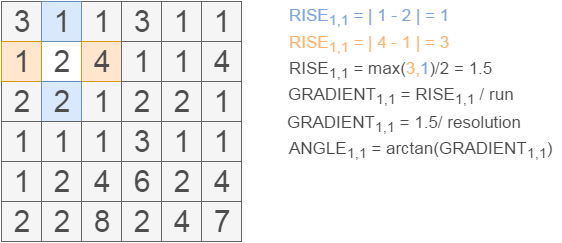

The diagram above was exported from draw.io. Its source (the exported page's mxGraphModel, read from the mxfile embedded in the PNG):
<mxGraphModel dx="933" dy="734" grid="1" gridSize="10" guides="1" tooltips="1" connect="1" arrows="1" fold="1" page="1" pageScale="1" pageWidth="1600" pageHeight="2000" math="0" shadow="0">
  <root>
    <mxCell id="0" />
    <mxCell id="1" parent="0" />
    <mxCell id="2" value="2" style="whiteSpace=wrap;html=1;strokeColor=#000000;strokeWidth=1;fillColor=#ffffff;fontSize=30;fontColor=#4D4D4D;fontStyle=0" vertex="1" parent="1">
      <mxGeometry x="878" y="990" width="40" height="40" as="geometry" />
    </mxCell>
    <mxCell id="3" value="1" style="whiteSpace=wrap;html=1;strokeColor=#666666;strokeWidth=1;fillColor=#f5f5f5;fontSize=30;fontColor=#4D4D4D;" vertex="1" parent="1">
      <mxGeometry x="918" y="1030" width="40" height="40" as="geometry" />
    </mxCell>
    <mxCell id="4" value="2" style="whiteSpace=wrap;html=1;strokeColor=#666666;strokeWidth=1;fillColor=#f5f5f5;fontSize=30;fontColor=#4D4D4D;" vertex="1" parent="1">
      <mxGeometry x="838" y="1030" width="40" height="40" as="geometry" />
    </mxCell>
    <mxCell id="5" value="3" style="whiteSpace=wrap;html=1;strokeColor=#666666;strokeWidth=1;fillColor=#f5f5f5;fontSize=30;fontColor=#4D4D4D;" vertex="1" parent="1">
      <mxGeometry x="838" y="950" width="40" height="40" as="geometry" />
    </mxCell>
    <mxCell id="6" value="1" style="whiteSpace=wrap;html=1;strokeColor=#666666;strokeWidth=1;fillColor=#f5f5f5;fontSize=30;fontColor=#4D4D4D;" vertex="1" parent="1">
      <mxGeometry x="918" y="950" width="40" height="40" as="geometry" />
    </mxCell>
    <mxCell id="7" value="1" style="whiteSpace=wrap;html=1;strokeColor=#6c8ebf;strokeWidth=1;fillColor=#dae8fc;fontSize=30;fontColor=#4D4D4D;fontStyle=0" vertex="1" parent="1">
      <mxGeometry x="878" y="950" width="40" height="40" as="geometry" />
    </mxCell>
    <mxCell id="8" value="1" style="whiteSpace=wrap;html=1;strokeColor=#d79b00;strokeWidth=1;fillColor=#ffe6cc;fontSize=30;fontColor=#4D4D4D;" vertex="1" parent="1">
      <mxGeometry x="838" y="990" width="40" height="40" as="geometry" />
    </mxCell>
    <mxCell id="9" value="4" style="whiteSpace=wrap;html=1;strokeColor=#d79b00;strokeWidth=1;fillColor=#ffe6cc;fontSize=30;fontColor=#4D4D4D;" vertex="1" parent="1">
      <mxGeometry x="918" y="990" width="40" height="40" as="geometry" />
    </mxCell>
    <mxCell id="10" value="2" style="whiteSpace=wrap;html=1;strokeColor=#6c8ebf;strokeWidth=1;fillColor=#dae8fc;fontSize=30;fontColor=#4D4D4D;" vertex="1" parent="1">
      <mxGeometry x="878" y="1030" width="40" height="40" as="geometry" />
    </mxCell>
    <mxCell id="11" value="1" style="whiteSpace=wrap;html=1;strokeColor=#666666;strokeWidth=1;fillColor=#f5f5f5;fontSize=30;fontColor=#4D4D4D;" vertex="1" parent="1">
      <mxGeometry x="1038" y="1030" width="40" height="40" as="geometry" />
    </mxCell>
    <mxCell id="12" value="2" style="whiteSpace=wrap;html=1;strokeColor=#666666;strokeWidth=1;fillColor=#f5f5f5;fontSize=30;fontColor=#4D4D4D;" vertex="1" parent="1">
      <mxGeometry x="958" y="1030" width="40" height="40" as="geometry" />
    </mxCell>
    <mxCell id="13" value="3" style="whiteSpace=wrap;html=1;strokeColor=#666666;strokeWidth=1;fillColor=#f5f5f5;fontSize=30;fontColor=#4D4D4D;" vertex="1" parent="1">
      <mxGeometry x="958" y="950" width="40" height="40" as="geometry" />
    </mxCell>
    <mxCell id="14" value="1" style="whiteSpace=wrap;html=1;strokeColor=#666666;strokeWidth=1;fillColor=#f5f5f5;fontSize=30;fontColor=#4D4D4D;" vertex="1" parent="1">
      <mxGeometry x="1038" y="950" width="40" height="40" as="geometry" />
    </mxCell>
    <mxCell id="15" value="1" style="whiteSpace=wrap;html=1;strokeColor=#666666;strokeWidth=1;fillColor=#f5f5f5;fontSize=30;fontColor=#4D4D4D;fontStyle=0" vertex="1" parent="1">
      <mxGeometry x="998" y="950" width="40" height="40" as="geometry" />
    </mxCell>
    <mxCell id="16" value="1" style="whiteSpace=wrap;html=1;strokeColor=#666666;strokeWidth=1;fillColor=#f5f5f5;fontSize=30;fontColor=#4D4D4D;" vertex="1" parent="1">
      <mxGeometry x="958" y="990" width="40" height="40" as="geometry" />
    </mxCell>
    <mxCell id="17" value="4" style="whiteSpace=wrap;html=1;strokeColor=#666666;strokeWidth=1;fillColor=#f5f5f5;fontSize=30;fontColor=#4D4D4D;" vertex="1" parent="1">
      <mxGeometry x="1038" y="990" width="40" height="40" as="geometry" />
    </mxCell>
    <mxCell id="18" value="2" style="whiteSpace=wrap;html=1;strokeColor=#666666;strokeWidth=1;fillColor=#f5f5f5;fontSize=30;fontColor=#4D4D4D;" vertex="1" parent="1">
      <mxGeometry x="998" y="1030" width="40" height="40" as="geometry" />
    </mxCell>
    <mxCell id="19" value="1" style="whiteSpace=wrap;html=1;strokeColor=#666666;strokeWidth=1;fillColor=#f5f5f5;fontSize=30;fontColor=#4D4D4D;fontStyle=0" vertex="1" parent="1">
      <mxGeometry x="998" y="990" width="40" height="40" as="geometry" />
    </mxCell>
    <mxCell id="20" value="8" style="whiteSpace=wrap;html=1;strokeColor=#666666;strokeWidth=1;fillColor=#f5f5f5;fontSize=30;fontColor=#4D4D4D;" vertex="1" parent="1">
      <mxGeometry x="918" y="1150" width="40" height="40" as="geometry" />
    </mxCell>
    <mxCell id="21" value="2" style="whiteSpace=wrap;html=1;strokeColor=#666666;strokeWidth=1;fillColor=#f5f5f5;fontSize=30;fontColor=#4D4D4D;" vertex="1" parent="1">
      <mxGeometry x="838" y="1150" width="40" height="40" as="geometry" />
    </mxCell>
    <mxCell id="22" value="1" style="whiteSpace=wrap;html=1;strokeColor=#666666;strokeWidth=1;fillColor=#f5f5f5;fontSize=30;fontColor=#4D4D4D;" vertex="1" parent="1">
      <mxGeometry x="838" y="1070" width="40" height="40" as="geometry" />
    </mxCell>
    <mxCell id="23" value="1" style="whiteSpace=wrap;html=1;strokeColor=#666666;strokeWidth=1;fillColor=#f5f5f5;fontSize=30;fontColor=#4D4D4D;" vertex="1" parent="1">
      <mxGeometry x="918" y="1070" width="40" height="40" as="geometry" />
    </mxCell>
    <mxCell id="24" value="1" style="whiteSpace=wrap;html=1;strokeColor=#666666;strokeWidth=1;fillColor=#f5f5f5;fontSize=30;fontColor=#4D4D4D;fontStyle=0" vertex="1" parent="1">
      <mxGeometry x="878" y="1070" width="40" height="40" as="geometry" />
    </mxCell>
    <mxCell id="25" value="1" style="whiteSpace=wrap;html=1;strokeColor=#666666;strokeWidth=1;fillColor=#f5f5f5;fontSize=30;fontColor=#4D4D4D;direction=south;" vertex="1" parent="1">
      <mxGeometry x="838" y="1110" width="40" height="40" as="geometry" />
    </mxCell>
    <mxCell id="26" value="4" style="whiteSpace=wrap;html=1;strokeColor=#666666;strokeWidth=1;fillColor=#f5f5f5;fontSize=30;fontColor=#4D4D4D;" vertex="1" parent="1">
      <mxGeometry x="918" y="1110" width="40" height="40" as="geometry" />
    </mxCell>
    <mxCell id="27" value="2" style="whiteSpace=wrap;html=1;strokeColor=#666666;strokeWidth=1;fillColor=#f5f5f5;fontSize=30;fontColor=#4D4D4D;" vertex="1" parent="1">
      <mxGeometry x="878" y="1150" width="40" height="40" as="geometry" />
    </mxCell>
    <mxCell id="28" value="2" style="whiteSpace=wrap;html=1;strokeColor=#666666;strokeWidth=1;fillColor=#f5f5f5;fontSize=30;fontColor=#4D4D4D;fontStyle=0" vertex="1" parent="1">
      <mxGeometry x="878" y="1110" width="40" height="40" as="geometry" />
    </mxCell>
    <mxCell id="29" value="7" style="whiteSpace=wrap;html=1;strokeColor=#666666;strokeWidth=1;fillColor=#f5f5f5;fontSize=30;fontColor=#4D4D4D;" vertex="1" parent="1">
      <mxGeometry x="1038" y="1150" width="40" height="40" as="geometry" />
    </mxCell>
    <mxCell id="30" value="2" style="whiteSpace=wrap;html=1;strokeColor=#666666;strokeWidth=1;fillColor=#f5f5f5;fontSize=30;fontColor=#4D4D4D;" vertex="1" parent="1">
      <mxGeometry x="958" y="1150" width="40" height="40" as="geometry" />
    </mxCell>
    <mxCell id="31" value="3" style="whiteSpace=wrap;html=1;strokeColor=#666666;strokeWidth=1;fillColor=#f5f5f5;fontSize=30;fontColor=#4D4D4D;" vertex="1" parent="1">
      <mxGeometry x="958" y="1070" width="40" height="40" as="geometry" />
    </mxCell>
    <mxCell id="32" value="1" style="whiteSpace=wrap;html=1;strokeColor=#666666;strokeWidth=1;fillColor=#f5f5f5;fontSize=30;fontColor=#4D4D4D;" vertex="1" parent="1">
      <mxGeometry x="1038" y="1070" width="40" height="40" as="geometry" />
    </mxCell>
    <mxCell id="33" value="1" style="whiteSpace=wrap;html=1;strokeColor=#666666;strokeWidth=1;fillColor=#f5f5f5;fontSize=30;fontColor=#4D4D4D;fontStyle=0" vertex="1" parent="1">
      <mxGeometry x="998" y="1070" width="40" height="40" as="geometry" />
    </mxCell>
    <mxCell id="34" value="6" style="whiteSpace=wrap;html=1;strokeColor=#666666;strokeWidth=1;fillColor=#f5f5f5;fontSize=30;fontColor=#4D4D4D;" vertex="1" parent="1">
      <mxGeometry x="958" y="1110" width="40" height="40" as="geometry" />
    </mxCell>
    <mxCell id="35" value="4" style="whiteSpace=wrap;html=1;strokeColor=#666666;strokeWidth=1;fillColor=#f5f5f5;fontSize=30;fontColor=#4D4D4D;" vertex="1" parent="1">
      <mxGeometry x="1038" y="1110" width="40" height="40" as="geometry" />
    </mxCell>
    <mxCell id="36" value="4" style="whiteSpace=wrap;html=1;strokeColor=#666666;strokeWidth=1;fillColor=#f5f5f5;fontSize=30;fontColor=#4D4D4D;" vertex="1" parent="1">
      <mxGeometry x="998" y="1150" width="40" height="40" as="geometry" />
    </mxCell>
    <mxCell id="37" value="2" style="whiteSpace=wrap;html=1;strokeColor=#666666;strokeWidth=1;fillColor=#f5f5f5;fontSize=30;fontColor=#4D4D4D;fontStyle=0" vertex="1" parent="1">
      <mxGeometry x="998" y="1110" width="40" height="40" as="geometry" />
    </mxCell>
    <mxCell id="38" value="&lt;font style=&quot;font-size: 17px&quot; color=&quot;#7ea6e0&quot;&gt;RISE&lt;sub&gt;1,1&lt;/sub&gt;&amp;nbsp;= | 1 - 2 | = 1&lt;/font&gt;" style="text;html=1;strokeColor=none;fillColor=none;align=left;verticalAlign=middle;whiteSpace=wrap;fontSize=14;fontColor=#4D4D4D;" vertex="1" parent="1">
      <mxGeometry x="1124" y="955" width="172" height="20" as="geometry" />
    </mxCell>
    <mxCell id="39" value="&lt;font style=&quot;font-size: 17px&quot;&gt;RISE&lt;sub&gt;1,1&lt;/sub&gt; = | 4 - 1 | = 3&lt;/font&gt;" style="text;html=1;strokeColor=none;fillColor=none;align=left;verticalAlign=middle;whiteSpace=wrap;fontSize=14;fontColor=#FFB570;" vertex="1" parent="1">
      <mxGeometry x="1124" y="982" width="172" height="20" as="geometry" />
    </mxCell>
    <mxCell id="40" value="&lt;span style=&quot;font-size: 17px&quot;&gt;&lt;font color=&quot;#4d4d4d&quot;&gt;GRADIENT&lt;sub&gt;1,1&lt;/sub&gt; = RISE&lt;sub&gt;1,1&lt;/sub&gt; / run&lt;/font&gt;&lt;/span&gt;" style="text;html=1;strokeColor=none;fillColor=none;align=left;verticalAlign=middle;whiteSpace=wrap;fontSize=14;fontColor=#FFB570;" vertex="1" parent="1">
      <mxGeometry x="1123" y="1034" width="260" height="20" as="geometry" />
    </mxCell>
    <mxCell id="41" value="&lt;span style=&quot;font-size: 17px&quot;&gt;&lt;font color=&quot;#4d4d4d&quot;&gt;GRADIENT&lt;sub&gt;1,1&lt;/sub&gt; = 1.5/ resolution&lt;/font&gt;&lt;/span&gt;" style="text;html=1;strokeColor=none;fillColor=none;align=left;verticalAlign=middle;whiteSpace=wrap;fontSize=14;fontColor=#FFB570;" vertex="1" parent="1">
      <mxGeometry x="1122" y="1062" width="264" height="20" as="geometry" />
    </mxCell>
    <mxCell id="42" value="&lt;span style=&quot;font-size: 17px&quot;&gt;&lt;font color=&quot;#4d4d4d&quot;&gt;RISE&lt;sub&gt;1,1&lt;/sub&gt; = max(&lt;/font&gt;3,&lt;font color=&quot;#7ea6e0&quot;&gt;1&lt;/font&gt;&lt;font color=&quot;#4d4d4d&quot;&gt;)/2 = 1.5&lt;/font&gt;&lt;/span&gt;" style="text;html=1;strokeColor=none;fillColor=none;align=left;verticalAlign=middle;whiteSpace=wrap;fontSize=14;fontColor=#FFB570;" vertex="1" parent="1">
      <mxGeometry x="1124" y="1008" width="250" height="20" as="geometry" />
    </mxCell>
    <mxCell id="43" value="&lt;span style=&quot;font-size: 17px&quot;&gt;&lt;font color=&quot;#4d4d4d&quot;&gt;ANGLE&lt;sub&gt;1,1&lt;/sub&gt; = arctan(GRADIENT&lt;sub&gt;1,1&lt;/sub&gt;)&lt;/font&gt;&lt;/span&gt;" style="text;html=1;strokeColor=none;fillColor=none;align=left;verticalAlign=middle;whiteSpace=wrap;fontSize=14;fontColor=#FFB570;" vertex="1" parent="1">
      <mxGeometry x="1124" y="1088" width="273" height="20" as="geometry" />
    </mxCell>
  </root>
</mxGraphModel>